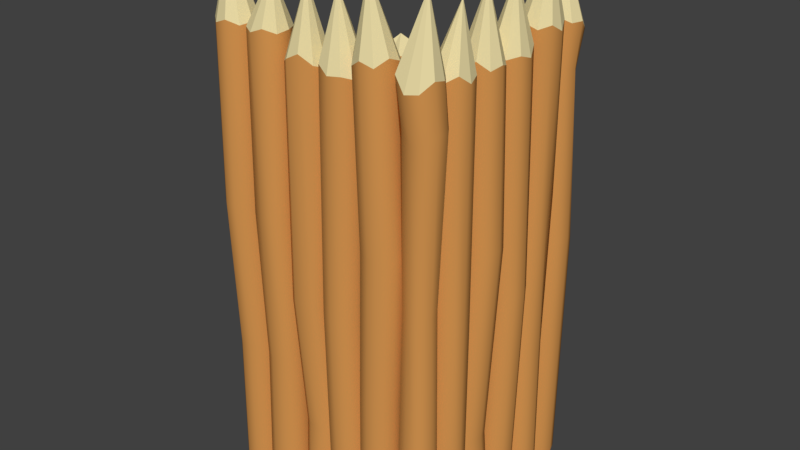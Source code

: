 # Source: palisade_wall_corner.blend  (saved by Blender 2.78.0; exported with 4.5.12 LTS)
import bpy
from mathutils import Matrix  # noqa: F401  (used for matrix-valued properties, if any)

bpy.ops.wm.read_factory_settings(use_empty=True)
scene = bpy.context.scene
scene.name = 'Scene'

# ---- collections
col_collection_1 = bpy.data.collections.new('Collection 1'); scene.collection.children.link(col_collection_1)

# ---- materials (node trees are filled in below, after node groups)
mat_woodlog_001 = bpy.data.materials.new('WoodLog.001')
mat_woodlog_001.alpha_threshold = 0.0
mat_woodlog_001.use_transparent_shadow = False
mat_woodlog_001.diffuse_color = (0.6615, 0.3003, 0.08136, 1.0)
mat_woodlog_001.roughness = 0.5
mat_woodlog_001.specular_intensity = 0.0
mat_woodlog_001.line_color = (0.0, 0.0, 0.0, 1.0)
mat_cutwoodlog_001 = bpy.data.materials.new('CutWoodLog.001')
mat_cutwoodlog_001.alpha_threshold = 0.0
mat_cutwoodlog_001.use_transparent_shadow = False
mat_cutwoodlog_001.diffuse_color = (0.8, 0.6888, 0.3689, 1.0)
mat_cutwoodlog_001.roughness = 0.5
mat_cutwoodlog_001.specular_intensity = 0.0
mat_cutwoodlog_001.line_color = (0.0, 0.0, 0.0, 1.0)

# ---- material node trees

# ---- world
world_world = bpy.data.worlds.new('World'); scene.world = world_world
world_world.color = (0.05088, 0.05088, 0.05088)
world_world.use_sun_shadow = False
world_world.sun_shadow_jitter_overblur = 0.0
world_world.cycles.sampling_method = 'MANUAL'

# ---- meshes
me_cube_000 = bpy.data.meshes.new('Cube.000')
me_cube_000.from_pydata([(0.01574, 0.02716, 2.403), (0.0, 0.09586, -0.04316), (0.0, 0.09586, 2.114), (0.0529, 0.07867, -0.04316), (0.0529, 0.07867, 2.09), (0.0856, 0.03367, -0.04316), (0.0856, 0.03367, 2.09), (0.0856, -0.02196, -0.04316), (0.0856, -0.02196, 2.102), (0.0529, -0.06696, -0.04316), (0.0529, -0.06696, 2.059), (-7.868e-09, -0.08414, -0.04316), (-7.868e-09, -0.08414, 2.052), (-0.0529, -0.06696, -0.04316), (-0.0529, -0.06696, 2.11), (-0.0856, -0.02196, -0.04316), (-0.0856, -0.02196, 2.047), (-0.0856, 0.03367, -0.04316), (-0.0856, 0.03367, 2.09), (-0.0529, 0.07867, -0.04316), (-0.0529, 0.07867, 2.09), (-0.705, 0.003989, 2.348), (-0.8167, 0.05079, -0.04316), (-0.8082, 0.04624, 2.132), (-0.7724, 0.09359, -0.04316), (-0.7682, 0.08488, 2.114), (-0.7114, 0.1022, -0.04316), (-0.7131, 0.09262, 2.132), (-0.657, 0.07324, -0.04316), (-0.664, 0.06651, 2.132), (-0.63, 0.01786, -0.04316), (-0.6396, 0.01651, 2.132), (-0.6407, -0.04281, -0.04316), (-0.6493, -0.03826, 2.124), (-0.685, -0.08562, -0.04316), (-0.6893, -0.0769, 2.145), (-0.746, -0.09419, -0.04316), (-0.7443, -0.08464, 2.124), (-0.8004, -0.06526, -0.04316), (-0.7935, -0.05853, 2.132), (-0.8274, -0.009886, -0.04316), (-0.8178, -0.008536, 2.099), (-0.3763, 0.005856, 2.351), (-0.36, 0.09586, -0.04316), (-0.36, 0.09586, 2.073), (-0.3071, 0.07867, -0.04316), (-0.3052, 0.07867, 2.042), (-0.2744, 0.03367, -0.04316), (-0.2726, 0.03367, 2.045), (-0.2744, -0.02196, -0.04316), (-0.2714, -0.02196, 2.025), (-0.3071, -0.06696, -0.04316), (-0.3052, -0.06696, 2.042), (-0.36, -0.08414, -0.04316), (-0.358, -0.08414, 2.039), (-0.4129, -0.06696, -0.04316), (-0.4128, -0.06696, 2.069), (-0.4456, -0.02196, -0.04316), (-0.4434, -0.02196, 2.032), (-0.4456, 0.03367, -0.04316), (-0.4444, 0.03367, 2.05), (-0.4129, 0.07867, -0.04316), (-0.4108, 0.07867, 2.035), (-0.7905, 0.01494, 1.363), (-0.7505, 0.05358, 1.352), (-0.6954, 0.06132, 1.363), (-0.6463, 0.03521, 1.363), (-0.6219, -0.01479, 1.363), (-0.6315, -0.06956, 1.358), (-0.6715, -0.1082, 1.372), (-0.7266, -0.1037, 1.358), (-0.7757, -0.08983, 1.363), (-0.8001, -0.03984, 1.342), (-0.7617, 0.09027, 0.6543), (-0.7066, 0.09801, 0.6599), (-0.6575, 0.0719, 0.6599), (-0.6331, 0.02191, 0.6599), (-0.6427, -0.03287, 0.6575), (-0.6827, -0.07151, 0.6643), (-0.7378, -0.07925, 0.6575), (-0.7869, -0.05314, 0.6599), (-0.8113, -0.003145, 0.6494), (-0.8017, 0.05163, 0.6599), (-0.01493, 0.1044, 1.145), (0.02627, 0.09097, 1.135), (0.05174, 0.05592, 1.135), (0.05853, 0.01259, 1.14), (0.03174, -0.03953, 1.122), (-0.01493, -0.03584, 1.119), (-0.05613, -0.02245, 1.143), (-0.0816, 0.01259, 1.116), (-0.0816, 0.05592, 1.135), (-0.05613, 0.09097, 1.135), (0.01355, 0.1026, 1.916), (0.06645, 0.08541, 1.895), (0.09914, 0.04041, 1.895), (0.09914, -0.01521, 1.905), (0.06645, -0.06021, 1.867), (0.01355, -0.06406, 1.861), (-0.02784, -0.06021, 1.913), (-0.07205, -0.01521, 1.856), (-0.07205, 0.04041, 1.895), (-0.03935, 0.08541, 1.895), (-0.3791, 0.09586, 1.015), (-0.3262, 0.07867, 0.9977), (-0.2935, 0.03367, 0.9977), (-0.2935, -0.02196, 0.9878), (-0.3262, -0.06696, 0.9977), (-0.3791, -0.08414, 0.9977), (-0.432, -0.06696, 1.015), (-0.4647, -0.02196, 0.9977), (-0.4647, 0.03367, 1.007), (-0.432, 0.07867, 0.9977), (0.008081, 0.5558, 2.351), (-0.0236, 0.47, -0.04316), (-0.02361, 0.47, 2.073), (-0.07271, 0.4962, -0.04316), (-0.07459, 0.4965, 2.042), (-0.0971, 0.5461, -0.04316), (-0.09891, 0.5465, 2.045), (-0.08744, 0.6009, -0.04316), (-0.09039, 0.6014, 2.025), (-0.04743, 0.6396, -0.04316), (-0.04931, 0.6399, 2.042), (0.007657, 0.6473, -0.04316), (0.005665, 0.6477, 2.039), (0.05677, 0.6212, -0.04316), (0.05665, 0.6212, 2.069), (0.08115, 0.5712, -0.04316), (0.07898, 0.5716, 2.032), (0.07149, 0.5164, -0.04316), (0.07036, 0.5166, 2.05), (0.03148, 0.4778, -0.04316), (0.02938, 0.4782, 2.035), (-0.004762, 0.4846, 1.015), (-0.05387, 0.5107, 0.9977), (-0.07826, 0.5607, 0.9977), (-0.0686, 0.6155, 0.9878), (-0.02859, 0.6542, 0.9977), (0.02649, 0.6619, 0.9977), (0.07561, 0.6358, 1.015), (0.09999, 0.5858, 0.9977), (0.09033, 0.531, 1.007), (0.05032, 0.4924, 0.9977), (-0.03411, 0.9323, 2.403), (0.01638, 0.8472, -0.04316), (0.01638, 0.8472, 2.114), (-0.03924, 0.8463, -0.04316), (-0.03924, 0.8463, 2.09), (-0.0848, 0.8782, -0.04316), (-0.0848, 0.8782, 2.09), (-0.1029, 0.9308, -0.04316), (-0.1029, 0.9308, 2.102), (-0.08665, 0.984, -0.04316), (-0.08665, 0.984, 2.059), (-0.04223, 1.017, -0.04316), (-0.04223, 1.017, 2.052), (0.01339, 1.018, -0.04316), (0.01339, 1.018, 2.11), (0.05895, 0.9865, -0.04316), (0.05895, 0.9865, 2.047), (0.07706, 0.9339, -0.04316), (0.07706, 0.9339, 2.09), (0.0608, 0.8807, -0.04316), (0.0608, 0.8807, 2.09), (0.03707, 0.8243, 1.148), (-0.01854, 0.8234, 1.136), (-0.06411, 0.8553, 1.136), (-0.08221, 0.9079, 1.142), (-0.06595, 0.9611, 1.119), (-0.02153, 0.9945, 1.115), (0.03409, 0.9955, 1.146), (0.07965, 0.9636, 1.112), (0.09776, 0.911, 1.136), (0.0815, 0.8578, 1.136), (0.005759, 0.8365, 1.916), (-0.04986, 0.8355, 1.895), (-0.09542, 0.8674, 1.895), (-0.1135, 0.92, 1.905), (-0.09727, 0.9732, 1.867), (-0.05284, 1.007, 1.861), (0.01162, 1.009, 1.874), (0.04834, 0.9501, 1.856), (0.06644, 0.9231, 1.895), (0.05018, 0.8699, 1.895), (-0.9337, 0.005001, 2.432), (-0.9773, 0.06164, -0.04316), (-0.9773, 0.06164, 2.132), (-0.9307, 0.09193, -0.04316), (-0.9307, 0.09193, 2.114), (-0.8751, 0.08902, -0.04316), (-0.8751, 0.08902, 2.132), (-0.8319, 0.05402, -0.04316), (-0.8319, 0.05402, 2.132), (-0.8175, 0.0002907, -0.04316), (-0.8175, 0.0002907, 2.132), (-0.8375, -0.05164, -0.04316), (-0.8375, -0.05164, 2.124), (-0.8841, -0.08193, -0.04316), (-0.8841, -0.08193, 2.145), (-0.9397, -0.07902, -0.04316), (-0.9397, -0.07902, 2.124), (-0.9829, -0.04402, -0.04316), (-0.9829, -0.04402, 2.132), (-0.9973, 0.009711, -0.04316), (-0.9973, 0.009711, 2.099), (-0.9618, 0.02427, 1.363), (-0.9179, 0.05279, 1.352), (-0.8656, 0.05005, 1.363), (-0.8249, 0.0171, 1.363), (-0.8114, -0.03347, 1.363), (-0.8302, -0.0708, 1.358), (-0.8741, -0.1109, 1.371), (-0.9263, -0.1081, 1.358), (-0.967, -0.07517, 1.363), (-0.9806, -0.0246, 1.343), (-0.9233, 0.09598, 0.6543), (-0.8677, 0.09307, 0.6599), (-0.8245, 0.05807, 0.6599), (-0.8101, 0.004339, 0.6599), (-0.83, -0.04759, 0.6575), (-0.8767, -0.07788, 0.6643), (-0.9322, -0.07497, 0.6575), (-0.9755, -0.03997, 0.6599), (-0.9899, 0.01376, 0.6494), (-0.9699, 0.06569, 0.6599), (-0.5254, 0.002391, 2.351), (-0.566, 0.07839, -0.04316), (-0.5711, 0.09254, 2.073), (-0.5197, 0.08001, -0.04316), (-0.5138, 0.09513, 2.042), (-0.4813, 0.05411, -0.04316), (-0.4677, 0.06401, 2.045), (-0.4655, 0.01058, -0.04316), (-0.4476, 0.01213, 2.025), (-0.4782, -0.03394, -0.04316), (-0.464, -0.04171, 2.042), (-0.5147, -0.06246, -0.04316), (-0.5077, -0.07591, 2.087), (-0.561, -0.06408, -0.04316), (-0.5651, -0.07851, 2.058), (-0.5994, -0.03818, -0.04316), (-0.6092, -0.04669, 2.032), (-0.6153, 0.005351, -0.04316), (-0.6292, 0.00522, 2.05), (-0.6025, 0.04988, -0.04316), (-0.613, 0.05902, 2.035), (-0.5865, 0.07879, 1.014), (-0.5357, 0.08056, 0.998), (-0.4935, 0.05211, 0.998), (-0.4761, 0.004297, 0.9889), (-0.4901, -0.04461, 0.998), (-0.5302, -0.05597, 0.998), (-0.581, -0.07772, 1.014), (-0.6232, -0.04926, 0.998), (-0.6406, -0.00145, 1.006), (-0.6266, 0.04746, 0.998), (-0.5082, 0.1284, 0.3749), (-0.4621, 0.09733, 0.3749), (-0.443, 0.04506, 0.3709), (-0.4584, -0.00841, 0.3749), (-0.5022, -0.04265, 0.3749), (-0.5578, -0.0446, 0.3818), (-0.6039, -0.01349, 0.3749), (-0.6229, 0.03878, 0.3785), (-0.6076, 0.09225, 0.3749), (-0.5638, 0.1265, 0.3818), (-0.002424, 0.3938, 2.351), (0.01825, 0.3037, -0.04316), (0.01824, 0.3037, 2.073), (-0.03734, 0.3017, -0.04316), (-0.03914, 0.3011, 2.042), (-0.08345, 0.3328, -0.04316), (-0.08518, 0.3322, 2.045), (-0.1025, 0.3851, -0.04316), (-0.1053, 0.3841, 2.025), (-0.08715, 0.4386, -0.04316), (-0.08894, 0.4379, 2.042), (-0.04332, 0.4728, -0.04316), (-0.04522, 0.4721, 2.087), (0.01227, 0.4748, -0.04316), (0.01216, 0.4747, 2.058), (0.05839, 0.4437, -0.04316), (0.05632, 0.4429, 2.032), (0.07741, 0.3914, -0.04316), (0.07633, 0.391, 2.05), (0.06208, 0.3379, -0.04316), (0.06007, 0.3372, 2.035), (0.03622, 0.3102, 1.29), (-0.01937, 0.3083, 1.273), (-0.06548, 0.3394, 1.273), (-0.0845, 0.3916, 1.263), (-0.06917, 0.4451, 1.273), (-0.02534, 0.4794, 1.273), (0.03025, 0.4813, 1.29), (0.07636, 0.4502, 1.273), (0.09539, 0.3979, 1.282), (0.08006, 0.3445, 1.273), (-0.04473, 0.2678, 0.3749), (-0.09084, 0.2989, 0.3749), (-0.1099, 0.3512, 0.3709), (-0.09453, 0.4046, 0.3749), (-0.0507, 0.4389, 0.3749), (0.004886, 0.4408, 0.3818), (0.051, 0.4097, 0.3749), (0.07002, 0.3574, 0.3785), (0.05469, 0.304, 0.3749), (0.01086, 0.2697, 0.3818), (-0.2068, -0.02292, 2.432), (-0.2782, -0.02617, -0.04316), (-0.2782, -0.02617, 2.132), (-0.2763, 0.02942, -0.04316), (-0.2763, 0.02942, 2.114), (-0.242, 0.07325, -0.04316), (-0.242, 0.07325, 2.104), (-0.1886, 0.08858, -0.04316), (-0.1886, 0.08858, 2.133), (-0.1363, 0.06956, -0.04316), (-0.1257, 0.06956, 2.084), (-0.1052, 0.02344, -0.04316), (-0.1052, 0.02344, 2.124), (-0.1071, -0.03215, -0.04316), (-0.1071, -0.03215, 2.145), (-0.1414, -0.07598, -0.04316), (-0.1414, -0.07598, 2.111), (-0.1949, -0.09131, -0.04316), (-0.1949, -0.09131, 2.132), (-0.2471, -0.07229, -0.04316), (-0.2471, -0.07229, 2.099), (-0.2437, -0.03638, 1.363), (-0.2418, 0.03147, 1.352), (-0.2076, 0.06304, 1.363), (-0.1541, 0.07837, 1.363), (-0.1018, 0.05935, 1.363), (-0.07072, 0.01323, 1.358), (-0.07266, -0.04236, 1.372), (-0.1069, -0.08619, 1.358), (-0.1604, -0.1015, 1.363), (-0.2753, 0.03782, 0.6543), (-0.2411, 0.08165, 0.6599), (-0.1876, 0.09699, 0.6599), (-0.1354, 0.07796, 0.6599), (-0.1043, 0.03185, 0.6575), (-0.1062, -0.02374, 0.6643), (-0.1404, -0.06757, 0.6575), (-0.1939, -0.0829, 0.6599), (-0.2462, -0.06388, 0.6494), (-0.2773, -0.01777, 0.6599), (0.004201, 0.234, 2.324), (0.06627, 0.1385, -0.04316), (0.06626, 0.1385, 2.073), (0.02071, 0.1066, -0.04316), (0.01956, 0.1051, 2.042), (-0.03491, 0.1076, -0.04316), (-0.03602, 0.1061, 2.045), (-0.07933, 0.1411, -0.04316), (-0.08114, 0.1387, 2.025), (-0.09559, 0.1942, -0.04316), (-0.09674, 0.1927, 2.042), (-0.07749, 0.2468, -0.04316), (-0.0787, 0.2452, 2.039), (-0.03192, 0.2787, -0.04316), (-0.03199, 0.2786, 2.069), (0.02369, 0.2778, -0.04316), (0.02237, 0.276, 2.032), (0.06812, 0.2443, -0.04316), (0.06742, 0.2434, 2.05), (0.08438, 0.1911, -0.04316), (0.08309, 0.1894, 2.035), (0.07778, 0.1368, 1.015), (0.03222, 0.1049, 0.9977), (-0.0234, 0.1059, 0.9977), (-0.06782, 0.1393, 0.9878), (-0.08408, 0.1925, 0.9977), (-0.06597, 0.2451, 0.9977), (-0.02041, 0.277, 1.015), (0.0352, 0.276, 0.9977), (0.07963, 0.2311, 1.007), (0.09589, 0.1731, 0.9977), (0.03737, 0.7384, 2.432), (0.09017, 0.6902, -0.04316), (0.09017, 0.6902, 2.132), (0.04949, 0.6522, -0.04316), (0.04949, 0.6522, 2.114), (-0.005714, 0.6454, -0.04316), (-0.005714, 0.6454, 2.132), (-0.05436, 0.6724, -0.04316), (-0.05436, 0.6724, 2.132), (-0.07787, 0.7228, -0.04316), (-0.07787, 0.7228, 2.132), (-0.06726, 0.7774, -0.04316), (-0.06726, 0.7774, 2.124), (-0.02658, 0.8154, -0.04316), (-0.02658, 0.8154, 2.145), (0.02863, 0.8221, -0.04316), (0.02863, 0.8221, 2.124), (0.07728, 0.7952, -0.04316), (0.07728, 0.7952, 2.132), (0.1008, 0.7448, -0.04316), (0.1008, 0.7448, 2.099), (0.07301, 0.7218, 1.363), (0.03233, 0.6838, 1.352), (-0.02288, 0.6771, 1.363), (-0.07153, 0.704, 1.363), (-0.09504, 0.7544, 1.363), (-0.08443, 0.809, 1.358), (-0.04374, 0.847, 1.372), (0.01146, 0.8537, 1.358), (0.06011, 0.8268, 1.363), (0.0678, 0.7764, 1.342), (0.04288, 0.647, 0.6543), (-0.01233, 0.6402, 0.6599), (-0.06097, 0.6671, 0.6599), (-0.08448, 0.7175, 0.6599), (-0.07387, 0.7722, 0.6575), (-0.03319, 0.8101, 0.6643), (0.02202, 0.8169, 0.6575), (0.07067, 0.7899, 0.6599), (0.09418, 0.7395, 0.6494), (0.08356, 0.6849, 0.6599), (-0.9974, 0.2616, 1.834), (-0.2643, 0.2534, 1.834), (-1.014, 0.2919, 1.787), (-0.2946, 0.2837, 1.787), (-0.997, 0.289, 1.731), (-0.2917, 0.2808, 1.731), (-0.9966, 0.2648, 1.688), (-0.2674, 0.2458, 1.688), (-0.9978, 0.2113, 1.674), (-0.214, 0.192, 1.674), (-1.004, 0.1484, 1.694), (-0.151, 0.1401, 1.694), (-0.9882, 0.1182, 1.74), (-0.1208, 0.1098, 1.74), (-1.005, 0.121, 1.796), (-0.1236, 0.1127, 1.796), (-0.9964, 0.156, 1.839), (-0.1586, 0.1477, 1.839), (-1.029, 0.2097, 1.853), (-0.2123, 0.2014, 1.853), (-0.6021, 0.2692, 1.779), (-0.5965, 0.2662, 1.724), (-0.5965, 0.2312, 1.681), (-0.5965, 0.1775, 1.666), (-0.5989, 0.1256, 1.686), (-0.5921, 0.09529, 1.733), (-0.5989, 0.0982, 1.788), (-0.5965, 0.1332, 1.832), (-0.607, 0.1869, 1.846), (-0.5965, 0.2389, 1.826), (-1.003, 0.205, 1.764), (-0.3996, 0.3817, 2.078), (-0.4563, 0.3118, -0.04316), (-0.4563, 0.3118, 2.015), (-0.4866, 0.3584, -0.04316), (-0.4866, 0.3584, 1.998), (-0.4837, 0.4139, -0.04316), (-0.4837, 0.4139, 2.015), (-0.4594, 0.4572, -0.04316), (-0.4487, 0.4572, 2.015), (-0.406, 0.4716, -0.04316), (-0.3949, 0.4716, 2.015), (-0.343, 0.4516, -0.04316), (-0.343, 0.4516, 2.008), (-0.3257, 0.405, -0.04316), (-0.3127, 0.405, 2.028), (-0.3156, 0.3494, -0.04316), (-0.3156, 0.3494, 2.008), (-0.3506, 0.3062, -0.04316), (-0.3506, 0.3062, 2.015), (-0.4043, 0.2918, -0.04316), (-0.4043, 0.2918, 1.983), (-0.4555, 0.2909, 1.446), (-0.4858, 0.3376, 1.435), (-0.4829, 0.3931, 1.446), (-0.4479, 0.4364, 1.446), (-0.3941, 0.4508, 1.446), (-0.3422, 0.4308, 1.441), (-0.3119, 0.3842, 1.455), (-0.3148, 0.3286, 1.441), (-0.3498, 0.2854, 1.446), (-0.4036, 0.271, 1.425), (-0.4906, 0.3658, 0.7376), (-0.4877, 0.4214, 0.7431), (-0.4527, 0.4646, 0.7431), (-0.399, 0.479, 0.7431), (-0.347, 0.4591, 0.7408), (-0.3168, 0.4124, 0.7475), (-0.3197, 0.3569, 0.7408), (-0.3547, 0.3136, 0.7431), (-0.4084, 0.2992, 0.7327), (-0.4603, 0.3192, 0.7431), (-0.2138, -0.08214, 1.368), (-0.2076, 1.013, 1.764), (-0.2643, 1.003, 1.834), (-0.2946, 0.9858, 1.787), (-0.2917, 1.003, 1.731), (-0.2566, 1.003, 1.688), (-0.2029, 1.003, 1.674), (-0.151, 0.9957, 1.694), (-0.1207, 1.017, 1.74), (-0.1236, 0.9957, 1.796), (-0.1586, 1.003, 1.839), (-0.2123, 0.9707, 1.853), (-0.2718, 0.7391, 1.779), (-0.2689, 0.7446, 1.724), (-0.2339, 0.7446, 1.681), (-0.1801, 0.7446, 1.666), (-0.1282, 0.7423, 1.686), (-0.09792, 0.749, 1.733), (-0.1008, 0.7423, 1.788), (-0.1358, 0.7446, 1.832), (-0.1896, 0.7342, 1.846), (-0.2415, 0.7446, 1.826), (-0.9872, 0.2632, 0.5096), (-0.2643, 0.2534, 0.5335), (-1.028, 0.2836, 0.4466), (-0.2946, 0.2837, 0.4869), (-0.998, 0.2697, 0.3934), (-0.2917, 0.2808, 0.4313), (-0.9876, 0.2252, 0.3684), (-0.2674, 0.2458, 0.3881), (-0.9994, 0.1718, 0.3655), (-0.214, 0.192, 0.3737), (-0.9808, 0.124, 0.3966), (-0.151, 0.1401, 0.3937), (-0.9958, 0.1046, 0.4475), (-0.1208, 0.1098, 0.4403), (-0.9984, 0.1194, 0.5016), (-0.1236, 0.1127, 0.4959), (-0.9882, 0.1607, 0.5367), (-0.1586, 0.1477, 0.5391), (-0.9957, 0.2203, 0.5268), (-0.2123, 0.2014, 0.5535), (-0.6021, 0.2692, 0.4795), (-0.5965, 0.2662, 0.4239), (-0.5965, 0.2312, 0.3807), (-0.5965, 0.1775, 0.3663), (-0.5989, 0.1256, 0.3862), (-0.5921, 0.09529, 0.4329), (-0.5989, 0.0982, 0.4884), (-0.5965, 0.1332, 0.5317), (-0.607, 0.1869, 0.546), (-0.5965, 0.2389, 0.5261), (-0.9927, 0.1877, 0.4636), (-0.1915, 1.013, 0.4463), (-0.2648, 1.013, 0.5088), (-0.2835, 1.003, 0.445), (-0.2696, 1.003, 0.3938), (-0.2274, 1.012, 0.3681), (-0.1701, 0.9992, 0.3659), (-0.1238, 1.019, 0.3964), (-0.1051, 1.005, 0.4477), (-0.1186, 1.0, 0.5017), (-0.1611, 1.013, 0.5351), (-0.2206, 0.9993, 0.5268), (-0.2718, 0.7391, 0.4795), (-0.2689, 0.7446, 0.4239), (-0.2339, 0.7446, 0.3807), (-0.1801, 0.7446, 0.3663), (-0.1282, 0.7423, 0.3862), (-0.09792, 0.749, 0.4329), (-0.1008, 0.7423, 0.4884), (-0.1358, 0.7446, 0.5317), (-0.1896, 0.7342, 0.546), (-0.2415, 0.7446, 0.5261)], [], [(14, 12, 0), (93, 2, 4, 94), (18, 16, 0), (94, 4, 6, 95), (8, 6, 0), (95, 6, 8, 96), (12, 10, 0), (96, 8, 10, 97), (16, 14, 0), (97, 10, 12, 98), (20, 18, 0), (98, 12, 14, 99), (4, 2, 0), (99, 14, 16, 100), (2, 20, 0), (100, 16, 18, 101), (6, 4, 0), (101, 18, 20, 102), (10, 8, 0), (102, 20, 2, 93), (1, 3, 5, 7, 9, 11, 13, 15, 17, 19), (35, 33, 21), (63, 23, 25, 64), (39, 37, 21), (64, 25, 27, 65), (29, 27, 21), (65, 27, 29, 66), (33, 31, 21), (66, 29, 31, 67), (37, 35, 21), (67, 31, 33, 68), (41, 39, 21), (68, 33, 35, 69), (25, 23, 21), (69, 35, 37, 70), (23, 41, 21), (70, 37, 39, 71), (27, 25, 21), (71, 39, 41, 72), (31, 29, 21), (72, 41, 23, 63), (22, 24, 26, 28, 30, 32, 34, 36, 38, 40), (56, 54, 42), (103, 44, 46, 104), (60, 58, 42), (104, 46, 48, 105), (50, 48, 42), (105, 48, 50, 106), (54, 52, 42), (106, 50, 52, 107), (58, 56, 42), (107, 52, 54, 108), (62, 60, 42), (108, 54, 56, 109), (46, 44, 42), (109, 56, 58, 110), (44, 62, 42), (110, 58, 60, 111), (48, 46, 42), (111, 60, 62, 112), (52, 50, 42), (112, 62, 44, 103), (43, 45, 47, 49, 51, 53, 55, 57, 59, 61), (81, 72, 63, 82), (80, 71, 72, 81), (79, 70, 71, 80), (78, 69, 70, 79), (77, 68, 69, 78), (76, 67, 68, 77), (75, 66, 67, 76), (74, 65, 66, 75), (73, 64, 65, 74), (82, 63, 64, 73), (22, 82, 73, 24), (24, 73, 74, 26), (26, 74, 75, 28), (28, 75, 76, 30), (30, 76, 77, 32), (32, 77, 78, 34), (34, 78, 79, 36), (36, 79, 80, 38), (38, 80, 81, 40), (40, 81, 82, 22), (19, 92, 83, 1), (17, 91, 92, 19), (15, 90, 91, 17), (13, 89, 90, 15), (11, 88, 89, 13), (9, 87, 88, 11), (7, 86, 87, 9), (5, 85, 86, 7), (3, 84, 85, 5), (1, 83, 84, 3), (92, 102, 93, 83), (91, 101, 102, 92), (90, 100, 101, 91), (89, 99, 100, 90), (88, 98, 99, 89), (87, 97, 98, 88), (86, 96, 97, 87), (85, 95, 96, 86), (84, 94, 95, 85), (83, 93, 94, 84), (61, 112, 103, 43), (59, 111, 112, 61), (57, 110, 111, 59), (55, 109, 110, 57), (53, 108, 109, 55), (51, 107, 108, 53), (49, 106, 107, 51), (47, 105, 106, 49), (45, 104, 105, 47), (43, 103, 104, 45), (127, 125, 113), (134, 115, 117, 135), (131, 129, 113), (135, 117, 119, 136), (121, 119, 113), (136, 119, 121, 137), (125, 123, 113), (137, 121, 123, 138), (129, 127, 113), (138, 123, 125, 139), (133, 131, 113), (139, 125, 127, 140), (117, 115, 113), (140, 127, 129, 141), (115, 133, 113), (141, 129, 131, 142), (119, 117, 113), (142, 131, 133, 143), (123, 121, 113), (143, 133, 115, 134), (114, 116, 118, 120, 122, 124, 126, 128, 130, 132), (132, 143, 134, 114), (130, 142, 143, 132), (128, 141, 142, 130), (126, 140, 141, 128), (124, 139, 140, 126), (122, 138, 139, 124), (120, 137, 138, 122), (118, 136, 137, 120), (116, 135, 136, 118), (114, 134, 135, 116), (158, 156, 144), (175, 146, 148, 176), (162, 160, 144), (176, 148, 150, 177), (152, 150, 144), (177, 150, 152, 178), (156, 154, 144), (178, 152, 154, 179), (160, 158, 144), (179, 154, 156, 180), (164, 162, 144), (180, 156, 158, 181), (148, 146, 144), (181, 158, 160, 182), (146, 164, 144), (182, 160, 162, 183), (150, 148, 144), (183, 162, 164, 184), (154, 152, 144), (184, 164, 146, 175), (145, 147, 149, 151, 153, 155, 157, 159, 161, 163), (163, 174, 165, 145), (161, 173, 174, 163), (159, 172, 173, 161), (157, 171, 172, 159), (155, 170, 171, 157), (153, 169, 170, 155), (151, 168, 169, 153), (149, 167, 168, 151), (147, 166, 167, 149), (145, 165, 166, 147), (174, 184, 175, 165), (173, 183, 184, 174), (172, 182, 183, 173), (171, 181, 182, 172), (170, 180, 181, 171), (169, 179, 180, 170), (168, 178, 179, 169), (167, 177, 178, 168), (166, 176, 177, 167), (165, 175, 176, 166), (199, 197, 185), (206, 187, 189, 207), (203, 201, 185), (207, 189, 191, 208), (193, 191, 185), (208, 191, 193, 209), (197, 195, 185), (209, 193, 195, 210), (201, 199, 185), (210, 195, 197, 211), (205, 203, 185), (211, 197, 199, 212), (189, 187, 185), (212, 199, 201, 213), (187, 205, 185), (213, 201, 203, 214), (191, 189, 185), (214, 203, 205, 215), (195, 193, 185), (215, 205, 187, 206), (186, 188, 190, 192, 194, 196, 198, 200, 202, 204), (224, 215, 206, 225), (223, 214, 215, 224), (222, 213, 214, 223), (221, 212, 213, 222), (220, 211, 212, 221), (219, 210, 211, 220), (218, 209, 210, 219), (217, 208, 209, 218), (216, 207, 208, 217), (225, 206, 207, 216), (186, 225, 216, 188), (188, 216, 217, 190), (190, 217, 218, 192), (192, 218, 219, 194), (194, 219, 220, 196), (196, 220, 221, 198), (198, 221, 222, 200), (200, 222, 223, 202), (202, 223, 224, 204), (204, 224, 225, 186), (240, 238, 226), (247, 228, 230, 248), (244, 242, 226), (248, 230, 232, 249), (234, 232, 226), (249, 232, 234, 250), (238, 236, 226), (250, 234, 236, 251), (242, 240, 226), (251, 236, 238, 252), (246, 244, 226), (252, 238, 240, 253), (230, 228, 226), (253, 240, 242, 254), (228, 246, 226), (254, 242, 244, 255), (232, 230, 226), (255, 244, 246, 256), (236, 234, 226), (256, 246, 228, 247), (227, 229, 231, 233, 235, 237, 239, 241, 243, 245), (265, 256, 247, 266), (264, 255, 256, 265), (263, 254, 255, 264), (262, 253, 254, 263), (261, 252, 253, 262), (260, 251, 252, 261), (259, 250, 251, 260), (258, 249, 250, 259), (257, 248, 249, 258), (266, 247, 248, 257), (227, 266, 257, 229), (229, 257, 258, 231), (231, 258, 259, 233), (233, 259, 260, 235), (235, 260, 261, 237), (237, 261, 262, 239), (239, 262, 263, 241), (241, 263, 264, 243), (243, 264, 265, 245), (245, 265, 266, 227), (281, 279, 267), (288, 269, 271, 289), (285, 283, 267), (289, 271, 273, 290), (275, 273, 267), (290, 273, 275, 291), (279, 277, 267), (291, 275, 277, 292), (283, 281, 267), (292, 277, 279, 293), (287, 285, 267), (293, 279, 281, 294), (271, 269, 267), (294, 281, 283, 295), (269, 287, 267), (295, 283, 285, 296), (273, 271, 267), (296, 285, 287, 297), (277, 275, 267), (297, 287, 269, 288), (268, 270, 272, 274, 276, 278, 280, 282, 284, 286), (306, 297, 288, 307), (305, 296, 297, 306), (304, 295, 296, 305), (303, 294, 295, 304), (302, 293, 294, 303), (301, 292, 293, 302), (300, 291, 292, 301), (299, 290, 291, 300), (298, 289, 290, 299), (307, 288, 289, 298), (268, 307, 298, 270), (270, 298, 299, 272), (272, 299, 300, 274), (274, 300, 301, 276), (276, 301, 302, 278), (278, 302, 303, 280), (280, 303, 304, 282), (282, 304, 305, 284), (284, 305, 306, 286), (286, 306, 307, 268), (322, 320, 308), (329, 310, 312, 330), (326, 324, 308), (330, 312, 314, 331), (316, 314, 308), (331, 314, 316, 332), (320, 318, 308), (332, 316, 318, 333), (324, 322, 308), (333, 318, 320, 334), (328, 326, 308), (334, 320, 322, 335), (312, 310, 308), (335, 322, 324, 336), (310, 328, 308), (336, 324, 326, 337), (314, 312, 308), (318, 316, 308), (309, 311, 313, 315, 317, 319, 321, 323, 325, 327), (346, 492, 329, 347), (345, 337, 492, 346), (344, 336, 337, 345), (343, 335, 336, 344), (342, 334, 335, 343), (341, 333, 334, 342), (340, 332, 333, 341), (339, 331, 332, 340), (338, 330, 331, 339), (347, 329, 330, 338), (309, 347, 338, 311), (311, 338, 339, 313), (313, 339, 340, 315), (315, 340, 341, 317), (317, 341, 342, 319), (319, 342, 343, 321), (321, 343, 344, 323), (323, 344, 345, 325), (325, 345, 346, 327), (327, 346, 347, 309), (362, 360, 348), (369, 350, 352, 370), (366, 364, 348), (370, 352, 354, 371), (356, 354, 348), (371, 354, 356, 372), (360, 358, 348), (372, 356, 358, 373), (364, 362, 348), (373, 358, 360, 374), (368, 366, 348), (374, 360, 362, 375), (352, 350, 348), (375, 362, 364, 376), (350, 368, 348), (376, 364, 366, 377), (354, 352, 348), (377, 366, 368, 378), (358, 356, 348), (378, 368, 350, 369), (349, 351, 353, 355, 357, 359, 361, 363, 365, 367), (367, 378, 369, 349), (365, 377, 378, 367), (363, 376, 377, 365), (361, 375, 376, 363), (359, 374, 375, 361), (357, 373, 374, 359), (355, 372, 373, 357), (353, 371, 372, 355), (351, 370, 371, 353), (349, 369, 370, 351), (393, 391, 379), (400, 381, 383, 401), (397, 395, 379), (401, 383, 385, 402), (387, 385, 379), (402, 385, 387, 403), (391, 389, 379), (403, 387, 389, 404), (395, 393, 379), (404, 389, 391, 405), (399, 397, 379), (405, 391, 393, 406), (383, 381, 379), (406, 393, 395, 407), (381, 399, 379), (407, 395, 397, 408), (385, 383, 379), (408, 397, 399, 409), (389, 387, 379), (409, 399, 381, 400), (380, 382, 384, 386, 388, 390, 392, 394, 396, 398), (418, 409, 400, 419), (417, 408, 409, 418), (416, 407, 408, 417), (415, 406, 407, 416), (414, 405, 406, 415), (413, 404, 405, 414), (412, 403, 404, 413), (411, 402, 403, 412), (410, 401, 402, 411), (419, 400, 401, 410), (380, 419, 410, 382), (382, 410, 411, 384), (384, 411, 412, 386), (386, 412, 413, 388), (388, 413, 414, 390), (390, 414, 415, 392), (392, 415, 416, 394), (394, 416, 417, 396), (396, 417, 418, 398), (398, 418, 419, 380), (449, 421, 423, 440), (440, 423, 425, 441), (441, 425, 427, 442), (442, 427, 429, 443), (443, 429, 431, 444), (444, 431, 433, 445), (445, 433, 435, 446), (446, 435, 437, 447), (447, 437, 439, 448), (422, 424, 450), (420, 449, 440, 422), (422, 440, 441, 424), (424, 441, 442, 426), (426, 442, 443, 428), (428, 443, 444, 430), (430, 444, 445, 432), (432, 445, 446, 434), (434, 446, 447, 436), (436, 447, 448, 438), (438, 448, 449, 420), (438, 420, 450), (436, 438, 450), (434, 436, 450), (432, 434, 450), (430, 432, 450), (428, 430, 450), (426, 428, 450), (420, 422, 450), (424, 426, 450), (465, 463, 451), (472, 453, 455, 473), (461, 459, 451), (473, 455, 457, 474), (457, 455, 451), (474, 457, 459, 475), (459, 457, 451), (475, 459, 461, 476), (455, 453, 451), (476, 461, 463, 477), (467, 465, 451), (477, 463, 465, 478), (471, 469, 451), (478, 465, 467, 479), (469, 467, 451), (479, 467, 469, 480), (463, 461, 451), (480, 469, 471, 481), (453, 471, 451), (481, 471, 453, 472), (490, 481, 472, 491), (489, 480, 481, 490), (488, 479, 480, 489), (487, 478, 479, 488), (486, 477, 478, 487), (485, 476, 477, 486), (484, 475, 476, 485), (483, 474, 475, 484), (482, 473, 474, 483), (491, 472, 473, 482), (452, 491, 482, 454), (454, 482, 483, 456), (456, 483, 484, 458), (458, 484, 485, 460), (460, 485, 486, 462), (462, 486, 487, 464), (464, 487, 488, 466), (466, 488, 489, 468), (468, 489, 490, 470), (470, 490, 491, 452), (452, 454, 456, 458, 460, 462, 464, 466, 468, 470), (329, 492, 328, 310), (492, 337, 326, 328), (448, 439, 421, 449), (500, 499, 493), (498, 497, 493), (513, 494, 495, 504), (496, 495, 493), (504, 495, 496, 505), (497, 496, 493), (505, 496, 497, 506), (495, 494, 493), (506, 497, 498, 507), (501, 500, 493), (507, 498, 499, 508), (503, 502, 493), (508, 499, 500, 509), (502, 501, 493), (509, 500, 501, 510), (499, 498, 493), (510, 501, 502, 511), (494, 503, 493), (511, 502, 503, 512), (421, 513, 504, 423), (423, 504, 505, 425), (425, 505, 506, 427), (427, 506, 507, 429), (429, 507, 508, 431), (431, 508, 509, 433), (433, 509, 510, 435), (435, 510, 511, 437), (437, 511, 512, 439), (439, 512, 513, 421), (512, 503, 494, 513), (543, 515, 517, 534), (534, 517, 519, 535), (535, 519, 521, 536), (536, 521, 523, 537), (537, 523, 525, 538), (538, 525, 527, 539), (539, 527, 529, 540), (540, 529, 531, 541), (541, 531, 533, 542), (516, 518, 544), (514, 543, 534, 516), (516, 534, 535, 518), (518, 535, 536, 520), (520, 536, 537, 522), (522, 537, 538, 524), (524, 538, 539, 526), (526, 539, 540, 528), (528, 540, 541, 530), (530, 541, 542, 532), (532, 542, 543, 514), (532, 514, 544), (530, 532, 544), (528, 530, 544), (526, 528, 544), (524, 526, 544), (522, 524, 544), (520, 522, 544), (514, 516, 544), (518, 520, 544), (542, 533, 515, 543), (552, 551, 545), (550, 549, 545), (565, 546, 547, 556), (548, 547, 545), (556, 547, 548, 557), (549, 548, 545), (557, 548, 549, 558), (547, 546, 545), (558, 549, 550, 559), (553, 552, 545), (559, 550, 551, 560), (555, 554, 545), (560, 551, 552, 561), (554, 553, 545), (561, 552, 553, 562), (551, 550, 545), (562, 553, 554, 563), (546, 555, 545), (563, 554, 555, 564), (515, 565, 556, 517), (517, 556, 557, 519), (519, 557, 558, 521), (521, 558, 559, 523), (523, 559, 560, 525), (525, 560, 561, 527), (527, 561, 562, 529), (529, 562, 563, 531), (531, 563, 564, 533), (533, 564, 565, 515), (564, 555, 546, 565)])
me_cube_000.polygons.foreach_set('use_smooth', [True] * 582)
me_cube_000.polygons.foreach_set('material_index', [1, 0, 1, 0, 1, 0, 1, 0, 1, 0, 1, 0, 1, 0, 1, 0, 1, 0, 1, 0, 1, 1, 0, 1, 0, 1, 0, 1, 0, 1, 0, 1, 0, 1, 0, 1, 0, 1, 0, 1, 0, 1, 1, 0, 1, 0, 1, 0, 1, 0, 1, 0, 1, 0, 1, 0, 1, 0, 1, 0, 1, 0, 1, 0, 0, 0, 0, 0, 0, 0, 0, 0, 0, 0, 0, 0, 0, 0, 0, 0, 0, 0, 0, 0, 0, 0, 0, 0, 0, 0, 0, 0, 0, 0, 0, 0, 0, 0, 0, 0, 0, 0, 0, 0, 0, 0, 0, 0, 0, 0, 0, 0, 0, 1, 0, 1, 0, 1, 0, 1, 0, 1, 0, 1, 0, 1, 0, 1, 0, 1, 0, 1, 0, 1, 0, 0, 0, 0, 0, 0, 0, 0, 0, 0, 1, 0, 1, 0, 1, 0, 1, 0, 1, 0, 1, 0, 1, 0, 1, 0, 1, 0, 1, 0, 1, 0, 0, 0, 0, 0, 0, 0, 0, 0, 0, 0, 0, 0, 0, 0, 0, 0, 0, 0, 0, 1, 0, 1, 0, 1, 0, 1, 0, 1, 0, 1, 0, 1, 0, 1, 0, 1, 0, 1, 0, 1, 0, 0, 0, 0, 0, 0, 0, 0, 0, 0, 0, 0, 0, 0, 0, 0, 0, 0, 0, 0, 1, 0, 1, 0, 1, 0, 1, 0, 1, 0, 1, 0, 1, 0, 1, 0, 1, 0, 1, 0, 1, 0, 0, 0, 0, 0, 0, 0, 0, 0, 0, 0, 0, 0, 0, 0, 0, 0, 0, 0, 0, 1, 0, 1, 0, 1, 0, 1, 0, 1, 0, 1, 0, 1, 0, 1, 0, 1, 0, 1, 0, 1, 0, 0, 0, 0, 0, 0, 0, 0, 0, 0, 0, 0, 0, 0, 0, 0, 0, 0, 0, 0, 1, 0, 1, 0, 1, 0, 1, 0, 1, 0, 1, 0, 1, 0, 1, 0, 1, 1, 1, 0, 0, 0, 0, 0, 0, 0, 0, 0, 0, 0, 0, 0, 0, 0, 0, 0, 0, 0, 0, 1, 0, 1, 0, 1, 0, 1, 0, 1, 0, 1, 0, 1, 0, 1, 0, 1, 0, 1, 0, 1, 0, 0, 0, 0, 0, 0, 0, 0, 0, 0, 1, 0, 1, 0, 1, 0, 1, 0, 1, 0, 1, 0, 1, 0, 1, 0, 1, 0, 1, 0, 1, 0, 0, 0, 0, 0, 0, 0, 0, 0, 0, 0, 0, 0, 0, 0, 0, 0, 0, 0, 0, 0, 0, 0, 0, 0, 0, 0, 0, 0, 1, 0, 0, 0, 0, 0, 0, 0, 0, 0, 0, 1, 1, 1, 1, 1, 1, 1, 1, 1, 1, 0, 1, 0, 1, 0, 1, 0, 1, 0, 1, 0, 1, 0, 1, 0, 1, 0, 1, 0, 0, 0, 0, 0, 0, 0, 0, 0, 0, 0, 0, 0, 0, 0, 0, 0, 0, 0, 0, 0, 1, 0, 0, 0, 1, 1, 0, 1, 0, 1, 0, 1, 0, 1, 0, 1, 0, 1, 0, 1, 0, 1, 0, 0, 0, 0, 0, 0, 0, 0, 0, 0, 0, 0, 0, 0, 0, 0, 0, 0, 0, 0, 0, 1, 0, 0, 0, 0, 0, 0, 0, 0, 0, 0, 1, 1, 1, 1, 1, 1, 1, 1, 1, 0, 1, 1, 0, 1, 0, 1, 0, 1, 0, 1, 0, 1, 0, 1, 0, 1, 0, 1, 0, 0, 0, 0, 0, 0, 0, 0, 0, 0, 0, 0])
_k = set([(0, 2), (0, 4), (0, 6), (0, 8), (0, 10), (0, 12), (0, 14), (0, 16), (0, 18), (0, 20), (1, 3), (1, 19), (2, 4), (2, 20), (3, 5), (4, 6), (5, 7), (6, 8), (7, 9), (8, 10), (9, 11), (10, 12), (11, 13), (12, 14), (13, 15), (14, 16), (15, 17), (16, 18), (17, 19), (18, 20), (21, 23), (21, 25), (21, 27), (21, 29), (21, 31), (21, 33), (21, 35), (21, 37), (21, 39), (21, 41), (22, 24), (22, 40), (23, 25), (23, 41), (24, 26), (25, 27), (26, 28), (27, 29), (28, 30), (29, 31), (30, 32), (31, 33), (32, 34), (33, 35), (34, 36), (35, 37), (36, 38), (37, 39), (38, 40), (39, 41), (42, 44), (42, 46), (42, 48), (42, 50), (42, 52), (42, 54), (42, 56), (42, 58), (42, 60), (42, 62), (43, 45), (43, 61), (44, 46), (44, 62), (45, 47), (46, 48), (47, 49), (48, 50), (49, 51), (50, 52), (51, 53), (52, 54), (53, 55), (54, 56), (55, 57), (56, 58), (57, 59), (58, 60), (59, 61), (60, 62), (113, 115), (113, 117), (113, 119), (113, 121), (113, 123), (113, 125), (113, 127), (113, 129), (113, 131), (113, 133), (114, 116), (114, 132), (115, 117), (115, 133), (116, 118), (117, 119), (118, 120), (119, 121), (120, 122), (121, 123), (122, 124), (123, 125), (124, 126), (125, 127), (126, 128), (127, 129), (128, 130), (129, 131), (130, 132), (131, 133), (144, 146), (144, 148), (144, 150), (144, 152), (144, 154), (144, 156), (144, 158), (144, 160), (144, 162), (144, 164), (145, 147), (145, 163), (146, 148), (146, 164), (147, 149), (148, 150), (149, 151), (150, 152), (151, 153), (152, 154), (153, 155), (154, 156), (155, 157), (156, 158), (157, 159), (158, 160), (159, 161), (160, 162), (161, 163), (162, 164), (185, 187), (185, 189), (185, 191), (185, 193), (185, 195), (185, 197), (185, 199), (185, 201), (185, 203), (185, 205), (186, 188), (186, 204), (187, 189), (187, 205), (188, 190), (189, 191), (190, 192), (191, 193), (192, 194), (193, 195), (194, 196), (195, 197), (196, 198), (197, 199), (198, 200), (199, 201), (200, 202), (201, 203), (202, 204), (203, 205), (226, 228), (226, 230), (226, 232), (226, 234), (226, 236), (226, 238), (226, 240), (226, 242), (226, 244), (226, 246), (227, 229), (227, 245), (228, 230), (228, 246), (229, 231), (230, 232), (231, 233), (232, 234), (233, 235), (234, 236), (235, 237), (236, 238), (237, 239), (238, 240), (239, 241), (240, 242), (241, 243), (242, 244), (243, 245), (244, 246), (267, 269), (267, 271), (267, 273), (267, 275), (267, 277), (267, 279), (267, 281), (267, 283), (267, 285), (267, 287), (268, 270), (268, 286), (269, 271), (269, 287), (270, 272), (271, 273), (272, 274), (273, 275), (274, 276), (275, 277), (276, 278), (277, 279), (278, 280), (279, 281), (280, 282), (281, 283), (282, 284), (283, 285), (284, 286), (285, 287), (308, 310), (308, 312), (308, 314), (308, 316), (308, 318), (308, 320), (308, 322), (308, 324), (308, 326), (308, 328), (309, 311), (309, 327), (310, 312), (310, 328), (311, 313), (312, 314), (313, 315), (314, 316), (315, 317), (316, 318), (317, 319), (318, 320), (319, 321), (320, 322), (321, 323), (322, 324), (323, 325), (324, 326), (325, 327), (326, 328), (348, 350), (348, 352), (348, 354), (348, 356), (348, 358), (348, 360), (348, 362), (348, 364), (348, 366), (348, 368), (349, 351), (349, 367), (350, 352), (350, 368), (351, 353), (352, 354), (353, 355), (354, 356), (355, 357), (356, 358), (357, 359), (358, 360), (359, 361), (360, 362), (361, 363), (362, 364), (363, 365), (364, 366), (365, 367), (366, 368), (379, 381), (379, 383), (379, 385), (379, 387), (379, 389), (379, 391), (379, 393), (379, 395), (379, 397), (379, 399), (380, 382), (380, 398), (381, 383), (381, 399), (382, 384), (383, 385), (384, 386), (385, 387), (386, 388), (387, 389), (388, 390), (389, 391), (390, 392), (391, 393), (392, 394), (393, 395), (394, 396), (395, 397), (396, 398), (397, 399), (420, 422), (420, 438), (420, 450), (421, 423), (421, 439), (422, 424), (422, 450), (423, 425), (424, 426), (425, 427), (426, 428), (426, 450), (427, 429), (428, 430), (428, 450), (429, 431), (430, 432), (430, 450), (431, 433), (432, 434), (432, 450), (433, 435), (434, 436), (435, 437), (436, 438), (437, 439), (451, 453), (451, 455), (451, 461), (451, 465), (451, 469), (451, 471), (452, 454), (452, 470), (453, 455), (453, 471), (454, 456), (455, 457), (456, 458), (457, 459), (458, 460), (459, 461), (460, 462), (461, 463), (462, 464), (463, 465), (464, 466), (465, 467), (466, 468), (467, 469), (468, 470), (469, 471), (493, 494), (493, 495), (493, 498), (493, 500), (493, 502), (493, 503), (494, 495), (494, 503), (495, 496), (496, 497), (497, 498), (498, 499), (499, 500), (500, 501), (501, 502), (502, 503), (514, 516), (514, 532), (514, 544), (515, 517), (515, 533), (516, 518), (516, 544), (517, 519), (518, 520), (519, 521), (520, 522), (520, 544), (521, 523), (522, 524), (522, 544), (523, 525), (524, 526), (524, 544), (525, 527), (526, 528), (526, 544), (527, 529), (528, 530), (529, 531), (530, 532), (531, 533), (545, 546), (545, 547), (545, 550), (545, 552), (545, 554), (545, 555), (546, 547), (546, 555), (547, 548), (548, 549), (549, 550), (550, 551), (551, 552), (552, 553), (553, 554), (554, 555)])
me_cube_000.attributes.new('sharp_edge', 'BOOLEAN', 'EDGE').data.foreach_set('value', [ (min(e.vertices), max(e.vertices)) in _k for e in me_cube_000.edges])
me_cube_000.materials.append(mat_woodlog_001)
me_cube_000.materials.append(mat_cutwoodlog_001)
me_cube_000.use_remesh_preserve_volume = False
me_cube_000.use_remesh_preserve_attributes = False
me_cube_000.use_mirror_vertex_groups = False
me_cube_000.update()

# ---- objects
ob_wall = bpy.data.objects.new('Wall', me_cube_000)

# ---- transforms, parenting, visibility, modifiers, constraints
ob_wall.location = (0.0, 0.0, 0.0)
ob_wall.lineart.crease_threshold = 0.0
_m = ob_wall.modifiers.new('EdgeSplit', 'EDGE_SPLIT')
_m.use_edge_angle = False

# ---- collection membership
col_collection_1.objects.link(ob_wall)

# ---- scene / render settings (as saved in the file)
scene.frame_start = 1; scene.frame_end = 250; scene.frame_set(1)
scene.render.engine = 'BLENDER_EEVEE_NEXT'
scene.render.resolution_percentage = 50
scene.render.dither_intensity = 0.0
scene.cycles.use_denoising = False
scene.cycles.samples = 128
scene.cycles.sampling_pattern = 'TABULATED_SOBOL'
scene.cycles.light_sampling_threshold = 0.0
scene.cycles.use_adaptive_sampling = False
scene.cycles.use_light_tree = False
scene.cycles.blur_glossy = 0.0
scene.cycles.sample_clamp_indirect = 0.0
scene.view_settings.view_transform = 'Standard'
bpy.context.view_layer.update()

# ---- added for rendering (the .blend has no active camera and no usable light): camera, sun
cam_auto = bpy.data.cameras.new('AutoCamera')
cam_auto.lens = 50.0
cam_auto.sensor_width = 36.0
cam_auto.clip_end = 1000.0
ob_auto_camera = bpy.data.objects.new('AutoCamera', cam_auto)
scene.collection.objects.link(ob_auto_camera)
ob_auto_camera.location = (2.26199, -2.8174, 3.37562)
ob_auto_camera.rotation_euler = (1.09748, -7.21219e-08, 0.694738)
scene.camera = ob_auto_camera
light_auto_sun = bpy.data.lights.new('AutoSun', 'SUN')
light_auto_sun.energy = 3.0
light_auto_sun.angle = 0.0523599
ob_auto_sun = bpy.data.objects.new('AutoSun', light_auto_sun)
scene.collection.objects.link(ob_auto_sun)
ob_auto_sun.rotation_euler = (0.872665, 0.174533, 0.523599)
bpy.context.view_layer.update()
